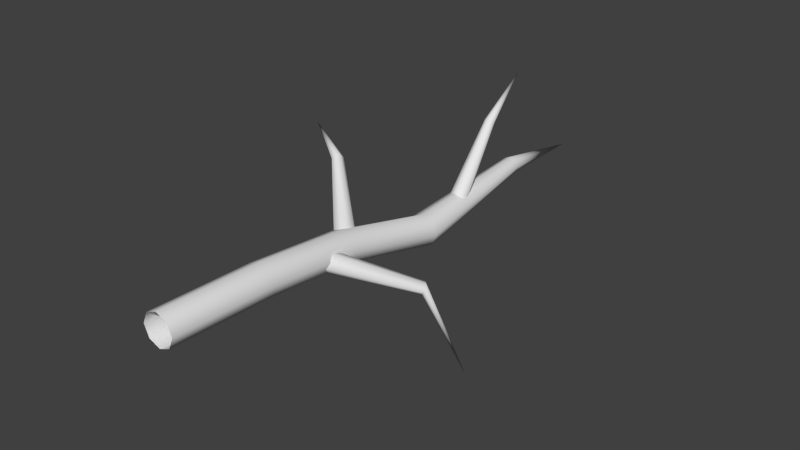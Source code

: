 # Source: Tree.blend  (saved by Blender 2.73.0; exported with 4.5.12 LTS)
import bpy
from mathutils import Matrix  # noqa: F401  (used for matrix-valued properties, if any)

bpy.ops.wm.read_factory_settings(use_empty=True)
scene = bpy.context.scene
scene.name = 'Scene'

# ---- collections
col_collection_1 = bpy.data.collections.new('Collection 1'); scene.collection.children.link(col_collection_1)

# ---- world
world_world = bpy.data.worlds.new('World'); scene.world = world_world
world_world.color = (0.05088, 0.05088, 0.05088)
world_world.use_sun_shadow = False
world_world.sun_shadow_jitter_overblur = 0.0
world_world.cycles.sampling_method = 'MANUAL'
world_world.cycles.sample_map_resolution = 256

# ---- meshes
me_cylinder = bpy.data.meshes.new('Cylinder')
me_cylinder.from_pydata([(-4.657e-10, 0.009845, -0.2186), (-4.657e-10, 7.488, -0.4275), (0.1545, 0.009845, -0.1546), (0.2185, 0.009845, -8.726e-05), (0.1545, 0.009845, 0.1544), (-4.657e-10, 0.009845, 0.2184), (-0.1545, 0.009845, 0.1544), (-0.2185, 0.009845, -8.726e-05), (-0.1545, 0.009845, -0.1546), (0.04277, 1.384, -0.2291), (-0.06483, 2.758, -0.4287), (0.05346, 4.131, -0.7193), (-4.657e-10, 6.117, -0.4225), (0.08442, 6.129, -0.388), (0.208, 4.131, -0.6562), (0.08966, 2.758, -0.3665), (0.1973, 1.384, -0.1657), (0.1194, 6.129, -0.3035), (0.2719, 4.131, -0.5054), (0.1536, 2.758, -0.2134), (0.2612, 1.384, -0.01092), (0.08574, 6.117, -0.2155), (0.208, 4.131, -0.3514), (0.08966, 2.758, -0.0578), (0.1973, 1.384, 0.144), (-4.657e-10, 6.116, -0.1799), (0.05346, 4.131, -0.2839), (-0.06483, 2.758, 0.00699), (0.04277, 1.384, 0.2081), (-0.08574, 6.117, -0.2155), (-0.101, 4.131, -0.3509), (-0.2193, 2.758, -0.05736), (-0.1117, 1.384, 0.1441), (-0.1194, 6.129, -0.3035), (-0.165, 4.131, -0.5059), (-0.2833, 2.758, -0.2123), (-0.1757, 1.384, -0.01056), (-0.08442, 6.129, -0.388), (-0.101, 4.131, -0.6569), (-0.2193, 2.758, -0.3679), (-0.1117, 1.384, -0.1654), (0.01044, 6.186, 1.025), (0.04172, 4.933, -0.4971), (0.01044, 5.622, 0.4539), (0.05983, 5.612, 0.473), (0.1321, 4.906, -0.4713), (0.08029, 5.577, 0.5075), (0.1696, 4.843, -0.4095), (0.06061, 5.536, 0.5387), (0.1321, 4.779, -0.3464), (0.01044, 5.52, 0.5531), (0.04172, 4.751, -0.3188), (-0.03973, 5.536, 0.5387), (-0.04867, 4.779, -0.3462), (-0.05942, 5.577, 0.5075), (-0.08611, 4.844, -0.4097), (-0.03896, 5.612, 0.473), (-0.04867, 4.907, -0.4716), (-1.42, 3.824, 0.6875), (-0.0002396, 2.949, -0.2695), (-0.8953, 3.725, 0.3178), (-0.8809, 3.714, 0.3756), (0.03457, 2.92, -0.1697), (-0.8994, 3.674, 0.4168), (0.001981, 2.849, -0.09519), (-0.9408, 3.627, 0.4189), (-0.08029, 2.776, -0.08877), (-0.9866, 3.61, 0.3821), (-0.1643, 2.744, -0.154), (-1.006, 3.627, 0.3266), (-0.1976, 2.776, -0.2549), (-0.9899, 3.674, 0.2883), (-0.1635, 2.849, -0.3305), (-0.9449, 3.714, 0.2847), (-0.08231, 2.92, -0.3361), (1.429, 3.247, -1.617), (-0.1245, 2.372, -0.09535), (0.8525, 3.148, -0.5331), (0.8474, 3.137, -0.5925), (-0.143, 2.342, -0.1995), (0.8722, 3.097, -0.6302), (-0.09903, 2.272, -0.2678), (0.9134, 3.05, -0.6257), (-0.01677, 2.199, -0.2611), (0.9528, 3.033, -0.5821), (0.05578, 2.167, -0.1834), (0.963, 3.05, -0.5242), (0.07267, 2.199, -0.07843), (0.9412, 3.097, -0.489), (0.02696, 2.272, -0.009241), (0.8961, 3.137, -0.4926), (-0.05406, 2.343, -0.01657)], [], [(7, 36, 40, 8), (36, 35, 39, 40), (35, 34, 38, 39), (34, 33, 37, 38), (8, 40, 9, 0), (40, 39, 10, 9), (39, 38, 11, 10), (38, 37, 12, 11), (6, 32, 36, 7), (32, 31, 35, 36), (31, 30, 34, 35), (30, 29, 33, 34), (5, 28, 32, 6), (28, 27, 31, 32), (27, 26, 30, 31), (26, 25, 29, 30), (4, 24, 28, 5), (24, 23, 27, 28), (23, 22, 26, 27), (22, 21, 25, 26), (3, 20, 24, 4), (20, 19, 23, 24), (19, 18, 22, 23), (18, 17, 21, 22), (2, 16, 20, 3), (16, 15, 19, 20), (15, 14, 18, 19), (14, 13, 17, 18), (0, 9, 16, 2), (9, 10, 15, 16), (10, 11, 14, 15), (11, 12, 13, 14), (12, 1, 13), (13, 1, 17), (17, 1, 21), (21, 1, 25), (25, 1, 29), (29, 1, 33), (37, 1, 12), (33, 1, 37), (55, 54, 56, 57), (57, 56, 43, 42), (53, 52, 54, 55), (51, 50, 52, 53), (49, 48, 50, 51), (47, 46, 48, 49), (45, 44, 46, 47), (42, 43, 44, 45), (43, 41, 44), (44, 41, 46), (46, 41, 48), (48, 41, 50), (50, 41, 52), (52, 41, 54), (56, 41, 43), (54, 41, 56), (72, 71, 73, 74), (74, 73, 60, 59), (70, 69, 71, 72), (68, 67, 69, 70), (66, 65, 67, 68), (64, 63, 65, 66), (62, 61, 63, 64), (59, 60, 61, 62), (60, 58, 61), (61, 58, 63), (63, 58, 65), (65, 58, 67), (67, 58, 69), (69, 58, 71), (73, 58, 60), (71, 58, 73), (89, 88, 90, 91), (91, 90, 77, 76), (87, 86, 88, 89), (85, 84, 86, 87), (83, 82, 84, 85), (81, 80, 82, 83), (79, 78, 80, 81), (76, 77, 78, 79), (77, 75, 78), (78, 75, 80), (80, 75, 82), (82, 75, 84), (84, 75, 86), (86, 75, 88), (90, 75, 77), (88, 75, 90)])
me_cylinder.polygons.foreach_set('use_smooth', [True] * 88)
me_cylinder.use_remesh_preserve_volume = False
me_cylinder.use_remesh_preserve_attributes = False
me_cylinder.use_mirror_vertex_groups = False
me_cylinder.update()

# ---- objects
ob_cylinder = bpy.data.objects.new('Cylinder', me_cylinder)

# ---- transforms, parenting, visibility, modifiers, constraints
ob_cylinder.location = (0.0, 0.0, 0.0)
ob_cylinder.lineart.crease_threshold = 0.0

# ---- collection membership
col_collection_1.objects.link(ob_cylinder)

# ---- scene / render settings (as saved in the file)
scene.frame_start = 1; scene.frame_end = 250; scene.frame_set(1)
scene.render.engine = 'BLENDER_EEVEE_NEXT'
scene.render.resolution_percentage = 50
scene.render.dither_intensity = 0.0
scene.cycles.use_denoising = False
scene.cycles.samples = 10
scene.cycles.sampling_pattern = 'TABULATED_SOBOL'
scene.cycles.light_sampling_threshold = 0.0
scene.cycles.use_adaptive_sampling = False
scene.cycles.use_light_tree = False
scene.cycles.blur_glossy = 0.0
scene.cycles.pixel_filter_type = 'GAUSSIAN'
scene.cycles.sample_clamp_indirect = 0.0
scene.view_settings.view_transform = 'Standard'
bpy.context.view_layer.update()

# ---- added for rendering (the .blend has no active camera and no usable light): camera, sun
cam_auto = bpy.data.cameras.new('AutoCamera')
cam_auto.lens = 50.0
cam_auto.sensor_width = 36.0
cam_auto.clip_end = 1000.0
ob_auto_camera = bpy.data.objects.new('AutoCamera', cam_auto)
scene.collection.objects.link(ob_auto_camera)
ob_auto_camera.location = (7.80162, -5.60775, 5.94117)
ob_auto_camera.rotation_euler = (1.09748, -7.21219e-08, 0.694738)
scene.camera = ob_auto_camera
light_auto_sun = bpy.data.lights.new('AutoSun', 'SUN')
light_auto_sun.energy = 3.0
light_auto_sun.angle = 0.0523599
ob_auto_sun = bpy.data.objects.new('AutoSun', light_auto_sun)
scene.collection.objects.link(ob_auto_sun)
ob_auto_sun.rotation_euler = (0.872665, 0.174533, 0.523599)
bpy.context.view_layer.update()
